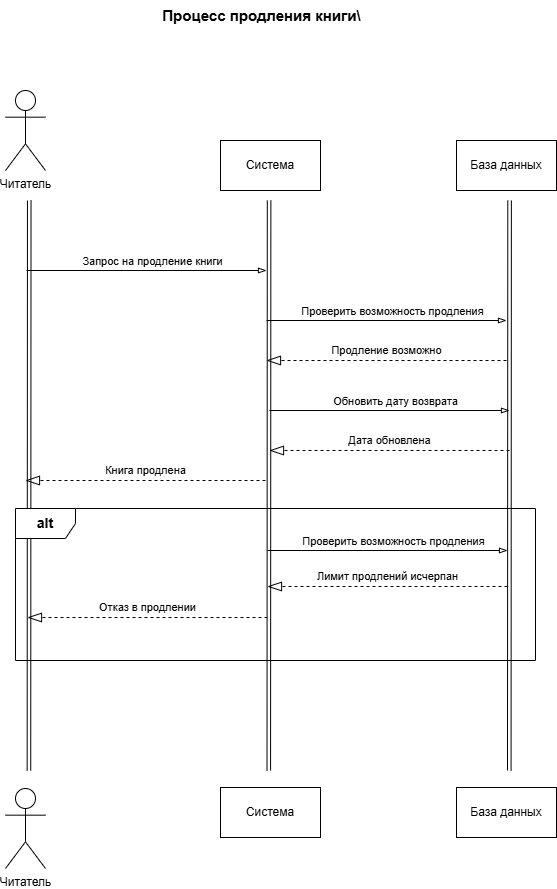

The diagram above was exported from draw.io. Its source (the exported page's mxGraphModel, read from the mxfile embedded in the PNG):
<mxGraphModel dx="546" dy="2132" grid="1" gridSize="10" guides="1" tooltips="1" connect="1" arrows="1" fold="1" page="0" pageScale="1" pageWidth="827" pageHeight="1169" math="0" shadow="0">
  <root>
    <mxCell id="0" />
    <mxCell id="1" parent="0" />
    <mxCell id="86CScVQDPWO-P8MNgjBM-1" value="Процесс продления книги\" style="text;html=1;whiteSpace=wrap;strokeColor=none;fillColor=none;align=center;verticalAlign=middle;rounded=0;fontSize=15;fontStyle=1" vertex="1" parent="1">
      <mxGeometry x="171" y="-500" width="411" height="30" as="geometry" />
    </mxCell>
    <mxCell id="86CScVQDPWO-P8MNgjBM-2" value="Читатель" style="shape=umlActor;verticalLabelPosition=bottom;verticalAlign=top;html=1;outlineConnect=0;" vertex="1" parent="1">
      <mxGeometry x="120" y="-410" width="40" height="80" as="geometry" />
    </mxCell>
    <mxCell id="86CScVQDPWO-P8MNgjBM-3" value="Читатель" style="shape=umlActor;verticalLabelPosition=bottom;verticalAlign=top;html=1;outlineConnect=0;" vertex="1" parent="1">
      <mxGeometry x="120" y="288" width="40" height="80" as="geometry" />
    </mxCell>
    <mxCell id="86CScVQDPWO-P8MNgjBM-4" value="Система" style="rounded=0;whiteSpace=wrap;html=1;" vertex="1" parent="1">
      <mxGeometry x="335" y="-360" width="100" height="50" as="geometry" />
    </mxCell>
    <mxCell id="86CScVQDPWO-P8MNgjBM-5" value="База данных" style="rounded=0;whiteSpace=wrap;html=1;" vertex="1" parent="1">
      <mxGeometry x="571" y="-360" width="100" height="50" as="geometry" />
    </mxCell>
    <mxCell id="86CScVQDPWO-P8MNgjBM-6" value="Система" style="rounded=0;whiteSpace=wrap;html=1;" vertex="1" parent="1">
      <mxGeometry x="335" y="287" width="100" height="50" as="geometry" />
    </mxCell>
    <mxCell id="86CScVQDPWO-P8MNgjBM-7" value="База данных" style="rounded=0;whiteSpace=wrap;html=1;" vertex="1" parent="1">
      <mxGeometry x="571" y="287" width="100" height="50" as="geometry" />
    </mxCell>
    <mxCell id="86CScVQDPWO-P8MNgjBM-8" value="" style="endArrow=blockThin;html=1;rounded=0;endFill=0;" edge="1" parent="1">
      <mxGeometry width="50" height="50" relative="1" as="geometry">
        <mxPoint x="141" y="-230" as="sourcePoint" />
        <mxPoint x="381" y="-230" as="targetPoint" />
      </mxGeometry>
    </mxCell>
    <mxCell id="86CScVQDPWO-P8MNgjBM-9" value="Запрос на продление книги" style="edgeLabel;html=1;align=center;verticalAlign=middle;resizable=0;points=[];" vertex="1" connectable="0" parent="86CScVQDPWO-P8MNgjBM-8">
      <mxGeometry x="0.1135" y="-1" relative="1" as="geometry">
        <mxPoint x="-9" y="-11" as="offset" />
      </mxGeometry>
    </mxCell>
    <mxCell id="86CScVQDPWO-P8MNgjBM-10" value="" style="endArrow=blockThin;html=1;rounded=0;endFill=0;" edge="1" parent="1">
      <mxGeometry width="50" height="50" relative="1" as="geometry">
        <mxPoint x="381" y="-180" as="sourcePoint" />
        <mxPoint x="621" y="-180" as="targetPoint" />
      </mxGeometry>
    </mxCell>
    <mxCell id="86CScVQDPWO-P8MNgjBM-11" value="Проверить возможность продления" style="edgeLabel;html=1;align=center;verticalAlign=middle;resizable=0;points=[];" vertex="1" connectable="0" parent="86CScVQDPWO-P8MNgjBM-10">
      <mxGeometry x="0.1135" y="-1" relative="1" as="geometry">
        <mxPoint x="-9" y="-11" as="offset" />
      </mxGeometry>
    </mxCell>
    <mxCell id="86CScVQDPWO-P8MNgjBM-12" value="Продление возможно" style="endArrow=blockThin;endSize=12;dashed=1;html=1;rounded=0;endFill=0;" edge="1" parent="1">
      <mxGeometry y="-10" width="160" relative="1" as="geometry">
        <mxPoint x="621" y="-140" as="sourcePoint" />
        <mxPoint x="381" y="-140" as="targetPoint" />
        <mxPoint as="offset" />
      </mxGeometry>
    </mxCell>
    <mxCell id="86CScVQDPWO-P8MNgjBM-13" value="" style="endArrow=blockThin;html=1;rounded=0;endFill=0;" edge="1" parent="1">
      <mxGeometry width="50" height="50" relative="1" as="geometry">
        <mxPoint x="384" y="-90" as="sourcePoint" />
        <mxPoint x="624" y="-90" as="targetPoint" />
      </mxGeometry>
    </mxCell>
    <mxCell id="86CScVQDPWO-P8MNgjBM-14" value="Обновить дату возврата" style="edgeLabel;html=1;align=center;verticalAlign=middle;resizable=0;points=[];" vertex="1" connectable="0" parent="86CScVQDPWO-P8MNgjBM-13">
      <mxGeometry x="0.1135" y="-1" relative="1" as="geometry">
        <mxPoint x="-9" y="-11" as="offset" />
      </mxGeometry>
    </mxCell>
    <mxCell id="86CScVQDPWO-P8MNgjBM-15" value="Дата обновлена" style="endArrow=blockThin;endSize=12;dashed=1;html=1;rounded=0;endFill=0;" edge="1" parent="1">
      <mxGeometry y="-10" width="160" relative="1" as="geometry">
        <mxPoint x="624" y="-50" as="sourcePoint" />
        <mxPoint x="384" y="-50" as="targetPoint" />
        <mxPoint as="offset" />
      </mxGeometry>
    </mxCell>
    <mxCell id="86CScVQDPWO-P8MNgjBM-21" value="" style="endArrow=none;html=1;rounded=0;" edge="1" parent="1">
      <mxGeometry width="50" height="50" relative="1" as="geometry">
        <mxPoint x="622" y="270" as="sourcePoint" />
        <mxPoint x="622.3" y="-300" as="targetPoint" />
      </mxGeometry>
    </mxCell>
    <mxCell id="86CScVQDPWO-P8MNgjBM-22" value="Отказ в продлении" style="endArrow=blockThin;endSize=12;dashed=1;html=1;rounded=0;endFill=0;" edge="1" parent="1">
      <mxGeometry y="-10" width="160" relative="1" as="geometry">
        <mxPoint x="382" y="117" as="sourcePoint" />
        <mxPoint x="142" y="117" as="targetPoint" />
        <mxPoint as="offset" />
      </mxGeometry>
    </mxCell>
    <mxCell id="86CScVQDPWO-P8MNgjBM-23" value="" style="endArrow=none;html=1;rounded=0;" edge="1" parent="1">
      <mxGeometry width="50" height="50" relative="1" as="geometry">
        <mxPoint x="625.57" y="270" as="sourcePoint" />
        <mxPoint x="625.87" y="-300" as="targetPoint" />
      </mxGeometry>
    </mxCell>
    <mxCell id="86CScVQDPWO-P8MNgjBM-24" value="" style="endArrow=none;html=1;rounded=0;" edge="1" parent="1">
      <mxGeometry width="50" height="50" relative="1" as="geometry">
        <mxPoint x="381.5" y="270" as="sourcePoint" />
        <mxPoint x="381.79999999999995" y="-300" as="targetPoint" />
      </mxGeometry>
    </mxCell>
    <mxCell id="86CScVQDPWO-P8MNgjBM-25" value="" style="endArrow=none;html=1;rounded=0;" edge="1" parent="1">
      <mxGeometry width="50" height="50" relative="1" as="geometry">
        <mxPoint x="385.07000000000005" y="270" as="sourcePoint" />
        <mxPoint x="385.37" y="-300" as="targetPoint" />
      </mxGeometry>
    </mxCell>
    <mxCell id="86CScVQDPWO-P8MNgjBM-26" value="" style="endArrow=none;html=1;rounded=0;" edge="1" parent="1">
      <mxGeometry width="50" height="50" relative="1" as="geometry">
        <mxPoint x="141.65999999999997" y="270" as="sourcePoint" />
        <mxPoint x="141.95999999999992" y="-300" as="targetPoint" />
      </mxGeometry>
    </mxCell>
    <mxCell id="86CScVQDPWO-P8MNgjBM-27" value="" style="endArrow=none;html=1;rounded=0;" edge="1" parent="1">
      <mxGeometry width="50" height="50" relative="1" as="geometry">
        <mxPoint x="145.23000000000002" y="270" as="sourcePoint" />
        <mxPoint x="145.52999999999997" y="-300" as="targetPoint" />
      </mxGeometry>
    </mxCell>
    <mxCell id="86CScVQDPWO-P8MNgjBM-35" value="" style="endArrow=blockThin;html=1;rounded=0;endFill=0;" edge="1" parent="1">
      <mxGeometry width="50" height="50" relative="1" as="geometry">
        <mxPoint x="382" y="50" as="sourcePoint" />
        <mxPoint x="622" y="50" as="targetPoint" />
      </mxGeometry>
    </mxCell>
    <mxCell id="86CScVQDPWO-P8MNgjBM-36" value="Проверить возможность продления" style="edgeLabel;html=1;align=center;verticalAlign=middle;resizable=0;points=[];" vertex="1" connectable="0" parent="86CScVQDPWO-P8MNgjBM-35">
      <mxGeometry x="0.1135" y="-1" relative="1" as="geometry">
        <mxPoint x="-9" y="-11" as="offset" />
      </mxGeometry>
    </mxCell>
    <mxCell id="86CScVQDPWO-P8MNgjBM-37" value="Лимит продлений исчерпан" style="endArrow=blockThin;endSize=12;dashed=1;html=1;rounded=0;endFill=0;" edge="1" parent="1">
      <mxGeometry y="-10" width="160" relative="1" as="geometry">
        <mxPoint x="622" y="86" as="sourcePoint" />
        <mxPoint x="382" y="86" as="targetPoint" />
        <mxPoint as="offset" />
      </mxGeometry>
    </mxCell>
    <mxCell id="86CScVQDPWO-P8MNgjBM-38" value="Книга продлена" style="endArrow=blockThin;endSize=12;dashed=1;html=1;rounded=0;endFill=0;" edge="1" parent="1">
      <mxGeometry y="-10" width="160" relative="1" as="geometry">
        <mxPoint x="380" y="-20" as="sourcePoint" />
        <mxPoint x="140" y="-20" as="targetPoint" />
        <mxPoint as="offset" />
      </mxGeometry>
    </mxCell>
    <mxCell id="86CScVQDPWO-P8MNgjBM-39" value="alt" style="shape=umlFrame;whiteSpace=wrap;html=1;pointerEvents=0;fontStyle=1;fontSize=14;" vertex="1" parent="1">
      <mxGeometry x="130" y="8" width="520" height="152" as="geometry" />
    </mxCell>
  </root>
</mxGraphModel>